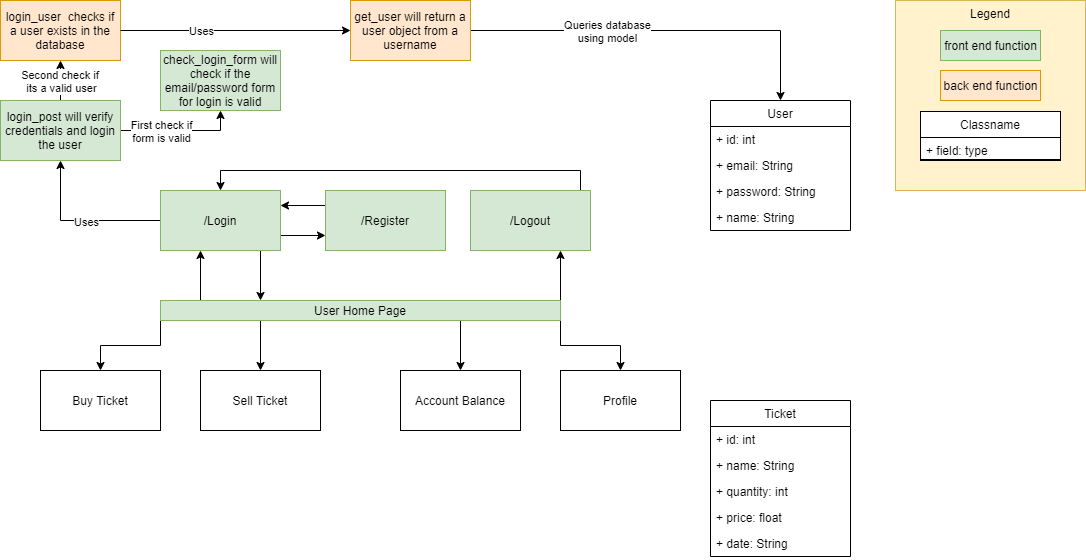

The diagram above was exported from draw.io. Its source (the exported page's mxGraphModel, read from the mxfile embedded in the PNG):
<mxGraphModel dx="1422" dy="762" grid="1" gridSize="10" guides="1" tooltips="1" connect="1" arrows="1" fold="1" page="1" pageScale="1" pageWidth="850" pageHeight="1100" math="0" shadow="0">
  <root>
    <mxCell id="0" />
    <mxCell id="1" parent="0" />
    <mxCell id="yBya7FMbsjWrfxSSF3db-47" value="Legend" style="rounded=0;whiteSpace=wrap;html=1;fillColor=#fff2cc;strokeColor=#d6b656;verticalAlign=top;" vertex="1" parent="1">
      <mxGeometry x="955" y="10" width="190" height="190" as="geometry" />
    </mxCell>
    <mxCell id="yBya7FMbsjWrfxSSF3db-56" value="" style="html=1;" vertex="1" parent="1">
      <mxGeometry x="980" y="121" width="140" height="49" as="geometry" />
    </mxCell>
    <mxCell id="yBya7FMbsjWrfxSSF3db-5" style="edgeStyle=orthogonalEdgeStyle;rounded=0;orthogonalLoop=1;jettySize=auto;html=1;exitX=0.25;exitY=0;exitDx=0;exitDy=0;" edge="1" parent="1" source="yBya7FMbsjWrfxSSF3db-1" target="yBya7FMbsjWrfxSSF3db-2">
      <mxGeometry relative="1" as="geometry">
        <Array as="points">
          <mxPoint x="260" y="310" />
        </Array>
      </mxGeometry>
    </mxCell>
    <mxCell id="yBya7FMbsjWrfxSSF3db-15" style="edgeStyle=orthogonalEdgeStyle;rounded=0;orthogonalLoop=1;jettySize=auto;html=1;exitX=0;exitY=1;exitDx=0;exitDy=0;entryX=0.5;entryY=0;entryDx=0;entryDy=0;" edge="1" parent="1" source="yBya7FMbsjWrfxSSF3db-1" target="yBya7FMbsjWrfxSSF3db-11">
      <mxGeometry relative="1" as="geometry" />
    </mxCell>
    <mxCell id="yBya7FMbsjWrfxSSF3db-16" style="edgeStyle=orthogonalEdgeStyle;rounded=0;orthogonalLoop=1;jettySize=auto;html=1;exitX=0.25;exitY=1;exitDx=0;exitDy=0;entryX=0.5;entryY=0;entryDx=0;entryDy=0;" edge="1" parent="1" source="yBya7FMbsjWrfxSSF3db-1" target="yBya7FMbsjWrfxSSF3db-12">
      <mxGeometry relative="1" as="geometry" />
    </mxCell>
    <mxCell id="yBya7FMbsjWrfxSSF3db-17" style="edgeStyle=orthogonalEdgeStyle;rounded=0;orthogonalLoop=1;jettySize=auto;html=1;exitX=0.75;exitY=1;exitDx=0;exitDy=0;entryX=0.5;entryY=0;entryDx=0;entryDy=0;" edge="1" parent="1" source="yBya7FMbsjWrfxSSF3db-1" target="yBya7FMbsjWrfxSSF3db-13">
      <mxGeometry relative="1" as="geometry" />
    </mxCell>
    <mxCell id="yBya7FMbsjWrfxSSF3db-18" style="edgeStyle=orthogonalEdgeStyle;rounded=0;orthogonalLoop=1;jettySize=auto;html=1;exitX=1;exitY=1;exitDx=0;exitDy=0;entryX=0.5;entryY=0;entryDx=0;entryDy=0;" edge="1" parent="1" source="yBya7FMbsjWrfxSSF3db-1" target="yBya7FMbsjWrfxSSF3db-14">
      <mxGeometry relative="1" as="geometry" />
    </mxCell>
    <mxCell id="yBya7FMbsjWrfxSSF3db-19" style="edgeStyle=orthogonalEdgeStyle;rounded=0;orthogonalLoop=1;jettySize=auto;html=1;exitX=1;exitY=0;exitDx=0;exitDy=0;entryX=0.75;entryY=1;entryDx=0;entryDy=0;" edge="1" parent="1" source="yBya7FMbsjWrfxSSF3db-1" target="yBya7FMbsjWrfxSSF3db-4">
      <mxGeometry relative="1" as="geometry" />
    </mxCell>
    <mxCell id="yBya7FMbsjWrfxSSF3db-1" value="User Home Page" style="rounded=0;whiteSpace=wrap;html=1;fillColor=#d5e8d4;strokeColor=#82b366;" vertex="1" parent="1">
      <mxGeometry x="220" y="310" width="400" height="20" as="geometry" />
    </mxCell>
    <mxCell id="yBya7FMbsjWrfxSSF3db-6" style="edgeStyle=orthogonalEdgeStyle;rounded=0;orthogonalLoop=1;jettySize=auto;html=1;exitX=0.75;exitY=1;exitDx=0;exitDy=0;entryX=0.25;entryY=0;entryDx=0;entryDy=0;" edge="1" parent="1" source="yBya7FMbsjWrfxSSF3db-2" target="yBya7FMbsjWrfxSSF3db-1">
      <mxGeometry relative="1" as="geometry">
        <mxPoint x="352" y="312" as="targetPoint" />
        <Array as="points">
          <mxPoint x="320" y="260" />
        </Array>
      </mxGeometry>
    </mxCell>
    <mxCell id="yBya7FMbsjWrfxSSF3db-8" style="edgeStyle=orthogonalEdgeStyle;rounded=0;orthogonalLoop=1;jettySize=auto;html=1;exitX=1;exitY=0.75;exitDx=0;exitDy=0;entryX=0;entryY=0.75;entryDx=0;entryDy=0;" edge="1" parent="1" source="yBya7FMbsjWrfxSSF3db-2" target="yBya7FMbsjWrfxSSF3db-3">
      <mxGeometry relative="1" as="geometry" />
    </mxCell>
    <mxCell id="yBya7FMbsjWrfxSSF3db-22" style="edgeStyle=orthogonalEdgeStyle;rounded=0;orthogonalLoop=1;jettySize=auto;html=1;entryX=0.5;entryY=1;entryDx=0;entryDy=0;" edge="1" parent="1" source="yBya7FMbsjWrfxSSF3db-2" target="yBya7FMbsjWrfxSSF3db-21">
      <mxGeometry relative="1" as="geometry" />
    </mxCell>
    <mxCell id="yBya7FMbsjWrfxSSF3db-23" value="Uses" style="edgeLabel;html=1;align=center;verticalAlign=middle;resizable=0;points=[];" vertex="1" connectable="0" parent="yBya7FMbsjWrfxSSF3db-22">
      <mxGeometry x="-0.0625" y="1" relative="1" as="geometry">
        <mxPoint as="offset" />
      </mxGeometry>
    </mxCell>
    <mxCell id="yBya7FMbsjWrfxSSF3db-2" value="/Login" style="rounded=0;whiteSpace=wrap;html=1;fillColor=#d5e8d4;strokeColor=#82b366;" vertex="1" parent="1">
      <mxGeometry x="220" y="200" width="120" height="60" as="geometry" />
    </mxCell>
    <mxCell id="yBya7FMbsjWrfxSSF3db-7" style="edgeStyle=orthogonalEdgeStyle;rounded=0;orthogonalLoop=1;jettySize=auto;html=1;exitX=0;exitY=0.25;exitDx=0;exitDy=0;entryX=1;entryY=0.25;entryDx=0;entryDy=0;" edge="1" parent="1" source="yBya7FMbsjWrfxSSF3db-3" target="yBya7FMbsjWrfxSSF3db-2">
      <mxGeometry relative="1" as="geometry" />
    </mxCell>
    <mxCell id="yBya7FMbsjWrfxSSF3db-3" value="/Register" style="rounded=0;whiteSpace=wrap;html=1;fillColor=#d5e8d4;strokeColor=#82b366;" vertex="1" parent="1">
      <mxGeometry x="385" y="200" width="120" height="60" as="geometry" />
    </mxCell>
    <mxCell id="yBya7FMbsjWrfxSSF3db-9" style="edgeStyle=orthogonalEdgeStyle;rounded=0;orthogonalLoop=1;jettySize=auto;html=1;entryX=0.5;entryY=0;entryDx=0;entryDy=0;" edge="1" parent="1" source="yBya7FMbsjWrfxSSF3db-4" target="yBya7FMbsjWrfxSSF3db-2">
      <mxGeometry relative="1" as="geometry">
        <Array as="points">
          <mxPoint x="640" y="180" />
          <mxPoint x="280" y="180" />
        </Array>
      </mxGeometry>
    </mxCell>
    <mxCell id="yBya7FMbsjWrfxSSF3db-4" value="/Logout" style="rounded=0;whiteSpace=wrap;html=1;fillColor=#d5e8d4;strokeColor=#82b366;" vertex="1" parent="1">
      <mxGeometry x="530" y="200" width="120" height="60" as="geometry" />
    </mxCell>
    <mxCell id="yBya7FMbsjWrfxSSF3db-11" value="Buy Ticket" style="rounded=0;whiteSpace=wrap;html=1;" vertex="1" parent="1">
      <mxGeometry x="100" y="380" width="120" height="60" as="geometry" />
    </mxCell>
    <mxCell id="yBya7FMbsjWrfxSSF3db-12" value="Sell Ticket" style="rounded=0;whiteSpace=wrap;html=1;" vertex="1" parent="1">
      <mxGeometry x="260" y="380" width="120" height="60" as="geometry" />
    </mxCell>
    <mxCell id="yBya7FMbsjWrfxSSF3db-13" value="Account Balance" style="rounded=0;whiteSpace=wrap;html=1;" vertex="1" parent="1">
      <mxGeometry x="460" y="380" width="120" height="60" as="geometry" />
    </mxCell>
    <mxCell id="yBya7FMbsjWrfxSSF3db-14" value="Profile" style="rounded=0;whiteSpace=wrap;html=1;" vertex="1" parent="1">
      <mxGeometry x="620" y="380" width="120" height="60" as="geometry" />
    </mxCell>
    <mxCell id="yBya7FMbsjWrfxSSF3db-26" style="edgeStyle=orthogonalEdgeStyle;rounded=0;orthogonalLoop=1;jettySize=auto;html=1;entryX=0.5;entryY=1;entryDx=0;entryDy=0;" edge="1" parent="1" source="yBya7FMbsjWrfxSSF3db-21" target="yBya7FMbsjWrfxSSF3db-25">
      <mxGeometry relative="1" as="geometry" />
    </mxCell>
    <mxCell id="yBya7FMbsjWrfxSSF3db-27" value="First check if&lt;br&gt;form is valid" style="edgeLabel;html=1;align=center;verticalAlign=middle;resizable=0;points=[];" vertex="1" connectable="0" parent="yBya7FMbsjWrfxSSF3db-26">
      <mxGeometry x="-0.3333" y="2" relative="1" as="geometry">
        <mxPoint y="2" as="offset" />
      </mxGeometry>
    </mxCell>
    <mxCell id="yBya7FMbsjWrfxSSF3db-28" style="edgeStyle=orthogonalEdgeStyle;rounded=0;orthogonalLoop=1;jettySize=auto;html=1;entryX=0.5;entryY=1;entryDx=0;entryDy=0;" edge="1" parent="1" source="yBya7FMbsjWrfxSSF3db-21" target="yBya7FMbsjWrfxSSF3db-24">
      <mxGeometry relative="1" as="geometry" />
    </mxCell>
    <mxCell id="yBya7FMbsjWrfxSSF3db-30" value="Second check if&amp;nbsp;&lt;br&gt;its a valid user" style="edgeLabel;html=1;align=center;verticalAlign=middle;resizable=0;points=[];" vertex="1" connectable="0" parent="yBya7FMbsjWrfxSSF3db-28">
      <mxGeometry x="-0.3417" y="1" relative="1" as="geometry">
        <mxPoint x="1" y="-7" as="offset" />
      </mxGeometry>
    </mxCell>
    <mxCell id="yBya7FMbsjWrfxSSF3db-21" value="login_post will verify credentials and login the user" style="rounded=0;whiteSpace=wrap;html=1;fillColor=#d5e8d4;strokeColor=#82b366;" vertex="1" parent="1">
      <mxGeometry x="60" y="110" width="120" height="60" as="geometry" />
    </mxCell>
    <mxCell id="yBya7FMbsjWrfxSSF3db-36" style="edgeStyle=orthogonalEdgeStyle;rounded=0;orthogonalLoop=1;jettySize=auto;html=1;entryX=0.5;entryY=0;entryDx=0;entryDy=0;" edge="1" parent="1" source="yBya7FMbsjWrfxSSF3db-38" target="yBya7FMbsjWrfxSSF3db-31">
      <mxGeometry relative="1" as="geometry">
        <Array as="points">
          <mxPoint x="840" y="40" />
        </Array>
      </mxGeometry>
    </mxCell>
    <mxCell id="yBya7FMbsjWrfxSSF3db-37" value="Queries database&lt;br&gt;using model" style="edgeLabel;html=1;align=center;verticalAlign=middle;resizable=0;points=[];" vertex="1" connectable="0" parent="yBya7FMbsjWrfxSSF3db-36">
      <mxGeometry x="-0.2816" y="4" relative="1" as="geometry">
        <mxPoint y="4" as="offset" />
      </mxGeometry>
    </mxCell>
    <mxCell id="yBya7FMbsjWrfxSSF3db-24" value="login_user&amp;nbsp; checks if a user exists in the database" style="rounded=0;whiteSpace=wrap;html=1;fillColor=#ffe6cc;strokeColor=#d79b00;" vertex="1" parent="1">
      <mxGeometry x="60" y="10" width="120" height="60" as="geometry" />
    </mxCell>
    <mxCell id="yBya7FMbsjWrfxSSF3db-25" value="check_login_form will check if the email/password form for login is valid" style="rounded=0;whiteSpace=wrap;html=1;fillColor=#d5e8d4;strokeColor=#82b366;" vertex="1" parent="1">
      <mxGeometry x="220" y="60" width="120" height="60" as="geometry" />
    </mxCell>
    <mxCell id="yBya7FMbsjWrfxSSF3db-31" value="User" style="swimlane;fontStyle=0;childLayout=stackLayout;horizontal=1;startSize=26;fillColor=none;horizontalStack=0;resizeParent=1;resizeParentMax=0;resizeLast=0;collapsible=1;marginBottom=0;" vertex="1" parent="1">
      <mxGeometry x="770" y="110" width="140" height="130" as="geometry">
        <mxRectangle x="425" y="10" width="60" height="26" as="alternateBounds" />
      </mxGeometry>
    </mxCell>
    <mxCell id="yBya7FMbsjWrfxSSF3db-32" value="+ id: int" style="text;strokeColor=none;fillColor=none;align=left;verticalAlign=top;spacingLeft=4;spacingRight=4;overflow=hidden;rotatable=0;points=[[0,0.5],[1,0.5]];portConstraint=eastwest;" vertex="1" parent="yBya7FMbsjWrfxSSF3db-31">
      <mxGeometry y="26" width="140" height="26" as="geometry" />
    </mxCell>
    <mxCell id="yBya7FMbsjWrfxSSF3db-33" value="+ email: String" style="text;strokeColor=none;fillColor=none;align=left;verticalAlign=top;spacingLeft=4;spacingRight=4;overflow=hidden;rotatable=0;points=[[0,0.5],[1,0.5]];portConstraint=eastwest;" vertex="1" parent="yBya7FMbsjWrfxSSF3db-31">
      <mxGeometry y="52" width="140" height="26" as="geometry" />
    </mxCell>
    <mxCell id="yBya7FMbsjWrfxSSF3db-35" value="+ password: String" style="text;strokeColor=none;fillColor=none;align=left;verticalAlign=top;spacingLeft=4;spacingRight=4;overflow=hidden;rotatable=0;points=[[0,0.5],[1,0.5]];portConstraint=eastwest;" vertex="1" parent="yBya7FMbsjWrfxSSF3db-31">
      <mxGeometry y="78" width="140" height="26" as="geometry" />
    </mxCell>
    <mxCell id="yBya7FMbsjWrfxSSF3db-34" value="+ name: String" style="text;strokeColor=none;fillColor=none;align=left;verticalAlign=top;spacingLeft=4;spacingRight=4;overflow=hidden;rotatable=0;points=[[0,0.5],[1,0.5]];portConstraint=eastwest;" vertex="1" parent="yBya7FMbsjWrfxSSF3db-31">
      <mxGeometry y="104" width="140" height="26" as="geometry" />
    </mxCell>
    <mxCell id="yBya7FMbsjWrfxSSF3db-38" value="get_user will return a user object from a username" style="rounded=0;whiteSpace=wrap;html=1;fillColor=#ffe6cc;strokeColor=#d79b00;" vertex="1" parent="1">
      <mxGeometry x="410" y="10" width="120" height="60" as="geometry" />
    </mxCell>
    <mxCell id="yBya7FMbsjWrfxSSF3db-39" style="edgeStyle=orthogonalEdgeStyle;rounded=0;orthogonalLoop=1;jettySize=auto;html=1;entryX=0;entryY=0.5;entryDx=0;entryDy=0;" edge="1" parent="1" source="yBya7FMbsjWrfxSSF3db-24" target="yBya7FMbsjWrfxSSF3db-38">
      <mxGeometry relative="1" as="geometry">
        <mxPoint x="180" y="40" as="sourcePoint" />
        <mxPoint x="960" y="110" as="targetPoint" />
        <Array as="points" />
      </mxGeometry>
    </mxCell>
    <mxCell id="yBya7FMbsjWrfxSSF3db-41" value="Uses" style="edgeLabel;html=1;align=center;verticalAlign=middle;resizable=0;points=[];" vertex="1" connectable="0" parent="yBya7FMbsjWrfxSSF3db-39">
      <mxGeometry x="-0.313" y="-2" relative="1" as="geometry">
        <mxPoint x="1" y="-2" as="offset" />
      </mxGeometry>
    </mxCell>
    <mxCell id="yBya7FMbsjWrfxSSF3db-42" value="Ticket" style="swimlane;fontStyle=0;childLayout=stackLayout;horizontal=1;startSize=26;fillColor=none;horizontalStack=0;resizeParent=1;resizeParentMax=0;resizeLast=0;collapsible=1;marginBottom=0;" vertex="1" parent="1">
      <mxGeometry x="770" y="410" width="140" height="156" as="geometry">
        <mxRectangle x="425" y="10" width="60" height="26" as="alternateBounds" />
      </mxGeometry>
    </mxCell>
    <mxCell id="yBya7FMbsjWrfxSSF3db-43" value="+ id: int" style="text;strokeColor=none;fillColor=none;align=left;verticalAlign=top;spacingLeft=4;spacingRight=4;overflow=hidden;rotatable=0;points=[[0,0.5],[1,0.5]];portConstraint=eastwest;" vertex="1" parent="yBya7FMbsjWrfxSSF3db-42">
      <mxGeometry y="26" width="140" height="26" as="geometry" />
    </mxCell>
    <mxCell id="yBya7FMbsjWrfxSSF3db-44" value="+ name: String" style="text;strokeColor=none;fillColor=none;align=left;verticalAlign=top;spacingLeft=4;spacingRight=4;overflow=hidden;rotatable=0;points=[[0,0.5],[1,0.5]];portConstraint=eastwest;" vertex="1" parent="yBya7FMbsjWrfxSSF3db-42">
      <mxGeometry y="52" width="140" height="26" as="geometry" />
    </mxCell>
    <mxCell id="yBya7FMbsjWrfxSSF3db-45" value="+ quantity: int" style="text;strokeColor=none;fillColor=none;align=left;verticalAlign=top;spacingLeft=4;spacingRight=4;overflow=hidden;rotatable=0;points=[[0,0.5],[1,0.5]];portConstraint=eastwest;" vertex="1" parent="yBya7FMbsjWrfxSSF3db-42">
      <mxGeometry y="78" width="140" height="26" as="geometry" />
    </mxCell>
    <mxCell id="yBya7FMbsjWrfxSSF3db-46" value="+ price: float" style="text;strokeColor=none;fillColor=none;align=left;verticalAlign=top;spacingLeft=4;spacingRight=4;overflow=hidden;rotatable=0;points=[[0,0.5],[1,0.5]];portConstraint=eastwest;" vertex="1" parent="yBya7FMbsjWrfxSSF3db-42">
      <mxGeometry y="104" width="140" height="26" as="geometry" />
    </mxCell>
    <mxCell id="yBya7FMbsjWrfxSSF3db-58" value="+ date: String" style="text;strokeColor=none;fillColor=none;align=left;verticalAlign=top;spacingLeft=4;spacingRight=4;overflow=hidden;rotatable=0;points=[[0,0.5],[1,0.5]];portConstraint=eastwest;" vertex="1" parent="yBya7FMbsjWrfxSSF3db-42">
      <mxGeometry y="130" width="140" height="26" as="geometry" />
    </mxCell>
    <mxCell id="yBya7FMbsjWrfxSSF3db-48" value="front end function" style="html=1;fillColor=#d5e8d4;strokeColor=#82b366;" vertex="1" parent="1">
      <mxGeometry x="1000" y="40" width="100" height="30" as="geometry" />
    </mxCell>
    <mxCell id="yBya7FMbsjWrfxSSF3db-49" value="back end function" style="html=1;fillColor=#ffe6cc;strokeColor=#d79b00;" vertex="1" parent="1">
      <mxGeometry x="1000" y="80" width="100" height="30" as="geometry" />
    </mxCell>
    <mxCell id="yBya7FMbsjWrfxSSF3db-50" value="Classname" style="swimlane;fontStyle=0;childLayout=stackLayout;horizontal=1;startSize=26;horizontalStack=0;resizeParent=1;resizeParentMax=0;resizeLast=0;collapsible=1;marginBottom=0;fillColor=none;" vertex="1" parent="1">
      <mxGeometry x="980" y="121" width="140" height="48" as="geometry" />
    </mxCell>
    <mxCell id="yBya7FMbsjWrfxSSF3db-51" value="+ field: type" style="text;align=left;verticalAlign=top;spacingLeft=4;spacingRight=4;overflow=hidden;rotatable=0;points=[[0,0.5],[1,0.5]];portConstraint=eastwest;fillColor=none;" vertex="1" parent="yBya7FMbsjWrfxSSF3db-50">
      <mxGeometry y="26" width="140" height="22" as="geometry" />
    </mxCell>
  </root>
</mxGraphModel>